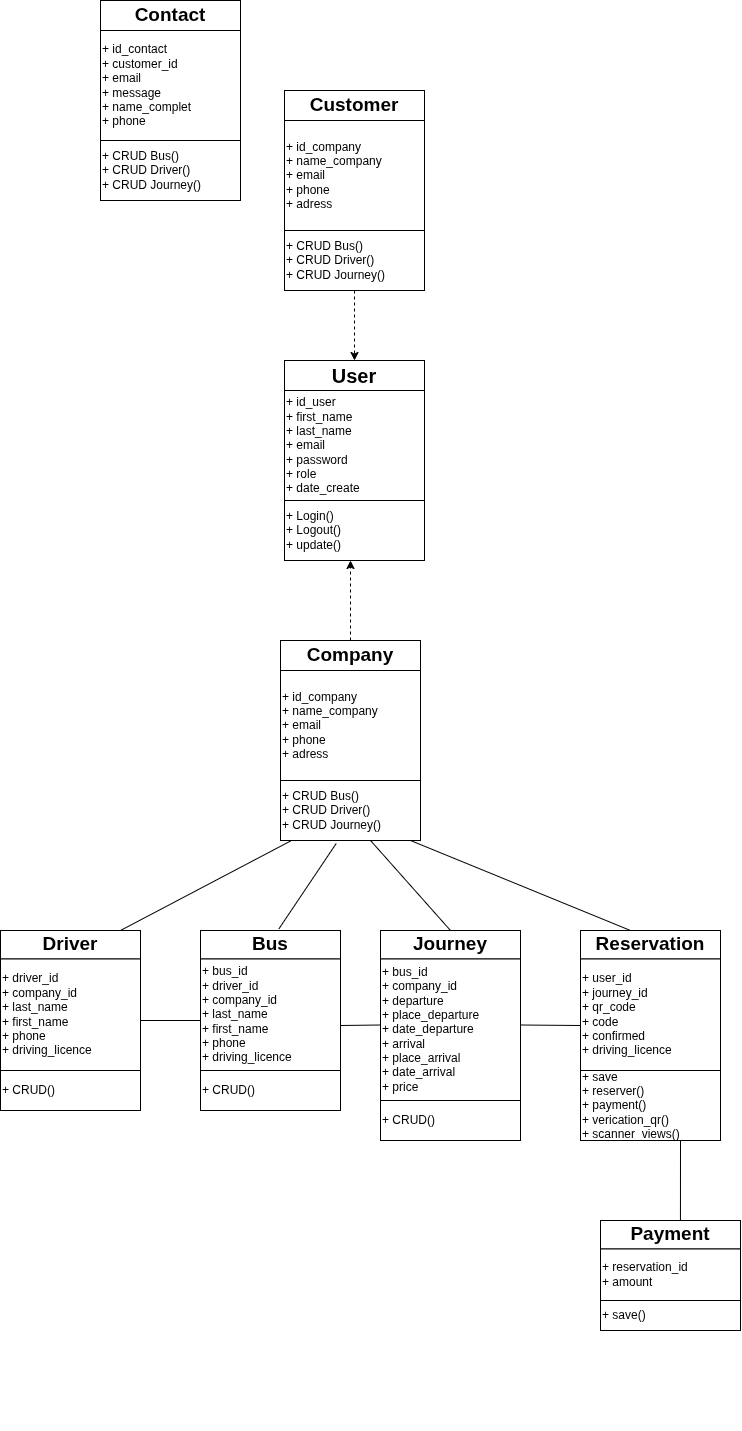

The diagram above was exported from draw.io. Its source (the exported page's mxGraphModel, read from the mxfile embedded in the PNG):
<mxGraphModel dx="968" dy="417" grid="1" gridSize="10" guides="1" tooltips="1" connect="1" arrows="1" fold="1" page="1" pageScale="1" pageWidth="827" pageHeight="1169" math="0" shadow="0">
  <root>
    <mxCell id="0" />
    <mxCell id="1" parent="0" />
    <mxCell id="ZTuuHaqcDuP1jEB4MEEx-13" value="" style="group" vertex="1" connectable="0" parent="1">
      <mxGeometry x="344" y="600" width="140" height="200" as="geometry" />
    </mxCell>
    <mxCell id="ZTuuHaqcDuP1jEB4MEEx-10" value="&lt;font style=&quot;font-size: 19px;&quot;&gt;&lt;b&gt;Customer&lt;/b&gt;&lt;/font&gt;" style="whiteSpace=wrap;html=1;" vertex="1" parent="ZTuuHaqcDuP1jEB4MEEx-13">
      <mxGeometry width="140" height="30" as="geometry" />
    </mxCell>
    <mxCell id="ZTuuHaqcDuP1jEB4MEEx-11" value="+ id_company&lt;div&gt;+ name_company&lt;/div&gt;&lt;div&gt;+ email&lt;/div&gt;&lt;div&gt;+ phone&lt;br&gt;+ adress&lt;/div&gt;" style="whiteSpace=wrap;html=1;align=left;" vertex="1" parent="ZTuuHaqcDuP1jEB4MEEx-13">
      <mxGeometry y="30" width="140" height="110" as="geometry" />
    </mxCell>
    <mxCell id="ZTuuHaqcDuP1jEB4MEEx-12" value="&lt;span style=&quot;background-color: transparent; color: light-dark(rgb(0, 0, 0), rgb(255, 255, 255));&quot;&gt;+ CRUD Bus()&lt;/span&gt;&lt;div&gt;+ CRUD Driver()&lt;span style=&quot;background-color: transparent; color: light-dark(rgb(0, 0, 0), rgb(255, 255, 255));&quot;&gt;&lt;/span&gt;&lt;/div&gt;&lt;div&gt;+ CRUD Journey()&lt;/div&gt;" style="whiteSpace=wrap;html=1;align=left;" vertex="1" parent="ZTuuHaqcDuP1jEB4MEEx-13">
      <mxGeometry y="140" width="140" height="60" as="geometry" />
    </mxCell>
    <mxCell id="ZTuuHaqcDuP1jEB4MEEx-18" value="" style="group" vertex="1" connectable="0" parent="1">
      <mxGeometry x="340" y="1150" width="140" height="200" as="geometry" />
    </mxCell>
    <mxCell id="ZTuuHaqcDuP1jEB4MEEx-116" style="edgeStyle=orthogonalEdgeStyle;rounded=0;orthogonalLoop=1;jettySize=auto;html=1;exitX=0.5;exitY=0;exitDx=0;exitDy=0;dashed=1;" edge="1" parent="ZTuuHaqcDuP1jEB4MEEx-18" source="ZTuuHaqcDuP1jEB4MEEx-19">
      <mxGeometry relative="1" as="geometry">
        <mxPoint x="70" y="-80" as="targetPoint" />
      </mxGeometry>
    </mxCell>
    <mxCell id="ZTuuHaqcDuP1jEB4MEEx-19" value="&lt;font style=&quot;font-size: 19px;&quot;&gt;&lt;b&gt;Company&lt;/b&gt;&lt;/font&gt;" style="whiteSpace=wrap;html=1;" vertex="1" parent="ZTuuHaqcDuP1jEB4MEEx-18">
      <mxGeometry width="140" height="30" as="geometry" />
    </mxCell>
    <mxCell id="ZTuuHaqcDuP1jEB4MEEx-20" value="+ id_company&lt;div&gt;+ name_company&lt;/div&gt;&lt;div&gt;+ email&lt;/div&gt;&lt;div&gt;+ phone&lt;br&gt;+ adress&lt;/div&gt;" style="whiteSpace=wrap;html=1;align=left;" vertex="1" parent="ZTuuHaqcDuP1jEB4MEEx-18">
      <mxGeometry y="30" width="140" height="110" as="geometry" />
    </mxCell>
    <mxCell id="ZTuuHaqcDuP1jEB4MEEx-21" value="&lt;span style=&quot;background-color: transparent; color: light-dark(rgb(0, 0, 0), rgb(255, 255, 255));&quot;&gt;+ CRUD Bus()&lt;/span&gt;&lt;div&gt;+ CRUD Driver()&lt;span style=&quot;background-color: transparent; color: light-dark(rgb(0, 0, 0), rgb(255, 255, 255));&quot;&gt;&lt;/span&gt;&lt;/div&gt;&lt;div&gt;+ CRUD Journey()&lt;/div&gt;" style="whiteSpace=wrap;html=1;align=left;" vertex="1" parent="ZTuuHaqcDuP1jEB4MEEx-18">
      <mxGeometry y="140" width="140" height="60" as="geometry" />
    </mxCell>
    <mxCell id="ZTuuHaqcDuP1jEB4MEEx-22" value="" style="group" vertex="1" connectable="0" parent="1">
      <mxGeometry x="60" y="1440" width="140" height="190" as="geometry" />
    </mxCell>
    <mxCell id="ZTuuHaqcDuP1jEB4MEEx-23" value="&lt;font style=&quot;font-size: 19px;&quot;&gt;&lt;b&gt;Driver&lt;/b&gt;&lt;/font&gt;" style="whiteSpace=wrap;html=1;" vertex="1" parent="ZTuuHaqcDuP1jEB4MEEx-22">
      <mxGeometry width="140" height="28.5" as="geometry" />
    </mxCell>
    <mxCell id="ZTuuHaqcDuP1jEB4MEEx-24" value="+ driver_id&lt;div&gt;+ company_id&lt;br&gt;&lt;div&gt;+ last_name&lt;/div&gt;&lt;div&gt;+ first_name&lt;/div&gt;&lt;div&gt;+ phone&lt;br&gt;+ driving_licence&lt;/div&gt;&lt;/div&gt;" style="whiteSpace=wrap;html=1;align=left;" vertex="1" parent="ZTuuHaqcDuP1jEB4MEEx-22">
      <mxGeometry y="28.5" width="140" height="111.5" as="geometry" />
    </mxCell>
    <mxCell id="ZTuuHaqcDuP1jEB4MEEx-25" value="+ CRUD()" style="whiteSpace=wrap;html=1;align=left;" vertex="1" parent="ZTuuHaqcDuP1jEB4MEEx-22">
      <mxGeometry y="140" width="140" height="40" as="geometry" />
    </mxCell>
    <mxCell id="ZTuuHaqcDuP1jEB4MEEx-26" value="" style="group" vertex="1" connectable="0" parent="1">
      <mxGeometry x="260" y="1440" width="140" height="190" as="geometry" />
    </mxCell>
    <mxCell id="ZTuuHaqcDuP1jEB4MEEx-27" value="&lt;font style=&quot;font-size: 19px;&quot;&gt;&lt;b&gt;Bus&lt;/b&gt;&lt;/font&gt;" style="whiteSpace=wrap;html=1;" vertex="1" parent="ZTuuHaqcDuP1jEB4MEEx-26">
      <mxGeometry width="140" height="28.5" as="geometry" />
    </mxCell>
    <mxCell id="ZTuuHaqcDuP1jEB4MEEx-28" value="&lt;div&gt;+ bus_id&lt;/div&gt;+ driver_id&lt;div&gt;+ company_id&lt;/div&gt;&lt;div&gt;&lt;div&gt;+ last_name&lt;/div&gt;&lt;div&gt;+ first_name&lt;/div&gt;&lt;div&gt;+ phone&lt;br&gt;+ driving_licence&lt;/div&gt;&lt;/div&gt;" style="whiteSpace=wrap;html=1;align=left;" vertex="1" parent="ZTuuHaqcDuP1jEB4MEEx-26">
      <mxGeometry y="28.5" width="140" height="111.5" as="geometry" />
    </mxCell>
    <mxCell id="ZTuuHaqcDuP1jEB4MEEx-29" value="+ CRUD()" style="whiteSpace=wrap;html=1;align=left;" vertex="1" parent="ZTuuHaqcDuP1jEB4MEEx-26">
      <mxGeometry y="140" width="140" height="40" as="geometry" />
    </mxCell>
    <mxCell id="ZTuuHaqcDuP1jEB4MEEx-34" value="" style="group" vertex="1" connectable="0" parent="1">
      <mxGeometry x="660" y="1730" width="141" height="210" as="geometry" />
    </mxCell>
    <mxCell id="ZTuuHaqcDuP1jEB4MEEx-35" value="&lt;font style=&quot;font-size: 19px;&quot;&gt;&lt;b&gt;Payment&lt;/b&gt;&lt;/font&gt;" style="whiteSpace=wrap;html=1;" vertex="1" parent="ZTuuHaqcDuP1jEB4MEEx-34">
      <mxGeometry width="140" height="28.5" as="geometry" />
    </mxCell>
    <mxCell id="ZTuuHaqcDuP1jEB4MEEx-36" value="+ reservation&lt;span style=&quot;background-color: transparent; color: light-dark(rgb(0, 0, 0), rgb(255, 255, 255));&quot;&gt;_id&lt;/span&gt;&lt;div&gt;&lt;div&gt;+ amount&lt;/div&gt;&lt;/div&gt;" style="whiteSpace=wrap;html=1;align=left;" vertex="1" parent="ZTuuHaqcDuP1jEB4MEEx-34">
      <mxGeometry y="28.5" width="140" height="51.5" as="geometry" />
    </mxCell>
    <mxCell id="ZTuuHaqcDuP1jEB4MEEx-37" value="+ save(&lt;span style=&quot;background-color: transparent; color: light-dark(rgb(0, 0, 0), rgb(255, 255, 255));&quot;&gt;)&lt;/span&gt;" style="whiteSpace=wrap;html=1;align=left;" vertex="1" parent="ZTuuHaqcDuP1jEB4MEEx-34">
      <mxGeometry y="80" width="140" height="30" as="geometry" />
    </mxCell>
    <mxCell id="ZTuuHaqcDuP1jEB4MEEx-38" value="" style="group" vertex="1" connectable="0" parent="1">
      <mxGeometry x="640" y="1440" width="140" height="210" as="geometry" />
    </mxCell>
    <mxCell id="ZTuuHaqcDuP1jEB4MEEx-39" value="&lt;font style=&quot;font-size: 19px;&quot;&gt;&lt;b&gt;Reservation&lt;/b&gt;&lt;/font&gt;" style="whiteSpace=wrap;html=1;" vertex="1" parent="ZTuuHaqcDuP1jEB4MEEx-38">
      <mxGeometry width="140" height="28.5" as="geometry" />
    </mxCell>
    <mxCell id="ZTuuHaqcDuP1jEB4MEEx-40" value="+ user_id&lt;div&gt;+ journey_id&lt;br&gt;&lt;div&gt;+ qr_code&lt;/div&gt;&lt;div&gt;+ code&lt;/div&gt;&lt;div&gt;+ confirmed&lt;br&gt;+ driving_licence&lt;/div&gt;&lt;/div&gt;" style="whiteSpace=wrap;html=1;align=left;" vertex="1" parent="ZTuuHaqcDuP1jEB4MEEx-38">
      <mxGeometry y="28.5" width="140" height="111.5" as="geometry" />
    </mxCell>
    <mxCell id="ZTuuHaqcDuP1jEB4MEEx-41" value="+ save&lt;br&gt;+ reserver()&lt;br&gt;+ payment()&lt;div&gt;+ verication_qr()&lt;/div&gt;&lt;div&gt;+ scanner_views()&lt;/div&gt;" style="whiteSpace=wrap;html=1;align=left;" vertex="1" parent="ZTuuHaqcDuP1jEB4MEEx-38">
      <mxGeometry y="140" width="140" height="70" as="geometry" />
    </mxCell>
    <mxCell id="ZTuuHaqcDuP1jEB4MEEx-14" value="" style="group" vertex="1" connectable="0" parent="1">
      <mxGeometry x="344" y="870" width="140" height="200" as="geometry" />
    </mxCell>
    <mxCell id="ZTuuHaqcDuP1jEB4MEEx-2" value="&lt;font style=&quot;font-size: 20px;&quot;&gt;&lt;b&gt;User&lt;/b&gt;&lt;/font&gt;" style="whiteSpace=wrap;html=1;" vertex="1" parent="ZTuuHaqcDuP1jEB4MEEx-14">
      <mxGeometry width="140" height="30" as="geometry" />
    </mxCell>
    <mxCell id="ZTuuHaqcDuP1jEB4MEEx-3" value="+ id_user&lt;div&gt;+ first_name&lt;/div&gt;&lt;div&gt;+ last_name&lt;/div&gt;&lt;div&gt;+ email&lt;/div&gt;&lt;div&gt;+ password&lt;/div&gt;&lt;div&gt;+ role&lt;br&gt;+ date_create&lt;/div&gt;" style="whiteSpace=wrap;html=1;align=left;" vertex="1" parent="ZTuuHaqcDuP1jEB4MEEx-14">
      <mxGeometry y="30" width="140" height="110" as="geometry" />
    </mxCell>
    <mxCell id="ZTuuHaqcDuP1jEB4MEEx-6" value="&lt;span style=&quot;background-color: transparent; color: light-dark(rgb(0, 0, 0), rgb(255, 255, 255));&quot;&gt;+ Login()&lt;/span&gt;&lt;br&gt;&lt;span style=&quot;background-color: transparent; color: light-dark(rgb(0, 0, 0), rgb(255, 255, 255));&quot;&gt;+ Logout()&lt;br&gt;+ update()&lt;/span&gt;" style="whiteSpace=wrap;html=1;align=left;" vertex="1" parent="ZTuuHaqcDuP1jEB4MEEx-14">
      <mxGeometry y="140" width="140" height="60" as="geometry" />
    </mxCell>
    <mxCell id="ZTuuHaqcDuP1jEB4MEEx-51" value="" style="group" vertex="1" connectable="0" parent="1">
      <mxGeometry x="440" y="1440" width="140" height="210" as="geometry" />
    </mxCell>
    <mxCell id="ZTuuHaqcDuP1jEB4MEEx-30" value="" style="group" vertex="1" connectable="0" parent="ZTuuHaqcDuP1jEB4MEEx-51">
      <mxGeometry width="140" height="190" as="geometry" />
    </mxCell>
    <mxCell id="ZTuuHaqcDuP1jEB4MEEx-31" value="&lt;font style=&quot;font-size: 19px;&quot;&gt;&lt;b&gt;Journey&lt;/b&gt;&lt;/font&gt;" style="whiteSpace=wrap;html=1;" vertex="1" parent="ZTuuHaqcDuP1jEB4MEEx-30">
      <mxGeometry width="140" height="28.5" as="geometry" />
    </mxCell>
    <mxCell id="ZTuuHaqcDuP1jEB4MEEx-32" value="+ bus_id&lt;div&gt;+ company_id&lt;br&gt;&lt;div&gt;+ departure&lt;/div&gt;&lt;div&gt;+ place_departure&lt;br&gt;+ date_departure&lt;/div&gt;&lt;div&gt;+ arrival&lt;/div&gt;&lt;div&gt;+ place_arrival&lt;/div&gt;&lt;div&gt;+ date_arrival&lt;/div&gt;&lt;div&gt;+ price&lt;/div&gt;&lt;/div&gt;" style="whiteSpace=wrap;html=1;align=left;" vertex="1" parent="ZTuuHaqcDuP1jEB4MEEx-30">
      <mxGeometry y="28.5" width="140" height="141.5" as="geometry" />
    </mxCell>
    <mxCell id="ZTuuHaqcDuP1jEB4MEEx-33" value="+ CRUD()" style="whiteSpace=wrap;html=1;align=left;" vertex="1" parent="ZTuuHaqcDuP1jEB4MEEx-51">
      <mxGeometry y="170" width="140" height="40" as="geometry" />
    </mxCell>
    <mxCell id="ZTuuHaqcDuP1jEB4MEEx-109" style="rounded=0;orthogonalLoop=1;jettySize=auto;html=1;exitX=0.5;exitY=0;exitDx=0;exitDy=0;strokeColor=default;endArrow=none;startFill=0;entryX=0.643;entryY=1;entryDx=0;entryDy=0;entryPerimeter=0;" edge="1" parent="1" source="ZTuuHaqcDuP1jEB4MEEx-31" target="ZTuuHaqcDuP1jEB4MEEx-21">
      <mxGeometry relative="1" as="geometry">
        <mxPoint x="450" y="1350" as="targetPoint" />
      </mxGeometry>
    </mxCell>
    <mxCell id="ZTuuHaqcDuP1jEB4MEEx-110" style="rounded=0;orthogonalLoop=1;jettySize=auto;html=1;exitX=0.857;exitY=0;exitDx=0;exitDy=0;strokeColor=default;endArrow=none;startFill=0;exitPerimeter=0;entryX=0.074;entryY=1.006;entryDx=0;entryDy=0;entryPerimeter=0;" edge="1" parent="1" source="ZTuuHaqcDuP1jEB4MEEx-23" target="ZTuuHaqcDuP1jEB4MEEx-21">
      <mxGeometry relative="1" as="geometry">
        <mxPoint x="180" y="1310" as="targetPoint" />
        <mxPoint x="260" y="1398" as="sourcePoint" />
      </mxGeometry>
    </mxCell>
    <mxCell id="ZTuuHaqcDuP1jEB4MEEx-111" style="rounded=0;orthogonalLoop=1;jettySize=auto;html=1;exitX=0.56;exitY=-0.058;exitDx=0;exitDy=0;strokeColor=default;endArrow=none;startFill=0;exitPerimeter=0;entryX=0.398;entryY=1.05;entryDx=0;entryDy=0;entryPerimeter=0;" edge="1" parent="1" source="ZTuuHaqcDuP1jEB4MEEx-27" target="ZTuuHaqcDuP1jEB4MEEx-21">
      <mxGeometry relative="1" as="geometry">
        <mxPoint x="390" y="1360" as="targetPoint" />
        <mxPoint x="414" y="1460" as="sourcePoint" />
      </mxGeometry>
    </mxCell>
    <mxCell id="ZTuuHaqcDuP1jEB4MEEx-112" style="rounded=0;orthogonalLoop=1;jettySize=auto;html=1;strokeColor=default;endArrow=none;startFill=0;" edge="1" parent="1">
      <mxGeometry relative="1" as="geometry">
        <mxPoint x="200" y="1530" as="targetPoint" />
        <mxPoint x="260" y="1530" as="sourcePoint" />
      </mxGeometry>
    </mxCell>
    <mxCell id="ZTuuHaqcDuP1jEB4MEEx-113" style="rounded=0;orthogonalLoop=1;jettySize=auto;html=1;exitX=0.5;exitY=0;exitDx=0;exitDy=0;strokeColor=default;endArrow=none;startFill=0;" edge="1" parent="1">
      <mxGeometry relative="1" as="geometry">
        <mxPoint x="470" y="1350" as="targetPoint" />
        <mxPoint x="690" y="1440" as="sourcePoint" />
      </mxGeometry>
    </mxCell>
    <mxCell id="ZTuuHaqcDuP1jEB4MEEx-120" style="rounded=0;orthogonalLoop=1;jettySize=auto;html=1;strokeColor=default;endArrow=none;startFill=0;" edge="1" parent="1">
      <mxGeometry relative="1" as="geometry">
        <mxPoint x="400" y="1535" as="targetPoint" />
        <mxPoint x="440" y="1534.5" as="sourcePoint" />
      </mxGeometry>
    </mxCell>
    <mxCell id="ZTuuHaqcDuP1jEB4MEEx-121" style="rounded=0;orthogonalLoop=1;jettySize=auto;html=1;strokeColor=default;endArrow=none;startFill=0;" edge="1" parent="1">
      <mxGeometry relative="1" as="geometry">
        <mxPoint x="580" y="1534.5" as="targetPoint" />
        <mxPoint x="640" y="1535" as="sourcePoint" />
      </mxGeometry>
    </mxCell>
    <mxCell id="ZTuuHaqcDuP1jEB4MEEx-122" style="rounded=0;orthogonalLoop=1;jettySize=auto;html=1;strokeColor=default;endArrow=none;startFill=0;exitX=0.571;exitY=0;exitDx=0;exitDy=0;exitPerimeter=0;" edge="1" parent="1" source="ZTuuHaqcDuP1jEB4MEEx-35">
      <mxGeometry relative="1" as="geometry">
        <mxPoint x="740" y="1650" as="targetPoint" />
        <mxPoint x="790" y="1670" as="sourcePoint" />
      </mxGeometry>
    </mxCell>
    <mxCell id="ZTuuHaqcDuP1jEB4MEEx-124" value="" style="group" vertex="1" connectable="0" parent="1">
      <mxGeometry x="160" y="510" width="140" height="200" as="geometry" />
    </mxCell>
    <mxCell id="ZTuuHaqcDuP1jEB4MEEx-125" value="&lt;font style=&quot;font-size: 19px;&quot;&gt;&lt;b&gt;Contact&lt;/b&gt;&lt;/font&gt;" style="whiteSpace=wrap;html=1;" vertex="1" parent="ZTuuHaqcDuP1jEB4MEEx-124">
      <mxGeometry width="140" height="30" as="geometry" />
    </mxCell>
    <mxCell id="ZTuuHaqcDuP1jEB4MEEx-126" value="+ id_contact&lt;div&gt;+ customer_id&lt;/div&gt;&lt;div&gt;+ email&lt;/div&gt;&lt;div&gt;+ message&lt;br&gt;+ name_complet&lt;/div&gt;&lt;div&gt;+ phone&lt;/div&gt;" style="whiteSpace=wrap;html=1;align=left;" vertex="1" parent="ZTuuHaqcDuP1jEB4MEEx-124">
      <mxGeometry y="30" width="140" height="110" as="geometry" />
    </mxCell>
    <mxCell id="ZTuuHaqcDuP1jEB4MEEx-127" value="&lt;span style=&quot;background-color: transparent; color: light-dark(rgb(0, 0, 0), rgb(255, 255, 255));&quot;&gt;+ CRUD Bus()&lt;/span&gt;&lt;div&gt;+ CRUD Driver()&lt;span style=&quot;background-color: transparent; color: light-dark(rgb(0, 0, 0), rgb(255, 255, 255));&quot;&gt;&lt;/span&gt;&lt;/div&gt;&lt;div&gt;+ CRUD Journey()&lt;/div&gt;" style="whiteSpace=wrap;html=1;align=left;" vertex="1" parent="ZTuuHaqcDuP1jEB4MEEx-124">
      <mxGeometry y="140" width="140" height="60" as="geometry" />
    </mxCell>
    <mxCell id="ZTuuHaqcDuP1jEB4MEEx-128" style="edgeStyle=orthogonalEdgeStyle;rounded=0;orthogonalLoop=1;jettySize=auto;html=1;entryX=0.5;entryY=0;entryDx=0;entryDy=0;dashed=1;" edge="1" parent="1" source="ZTuuHaqcDuP1jEB4MEEx-12" target="ZTuuHaqcDuP1jEB4MEEx-2">
      <mxGeometry relative="1" as="geometry" />
    </mxCell>
  </root>
</mxGraphModel>